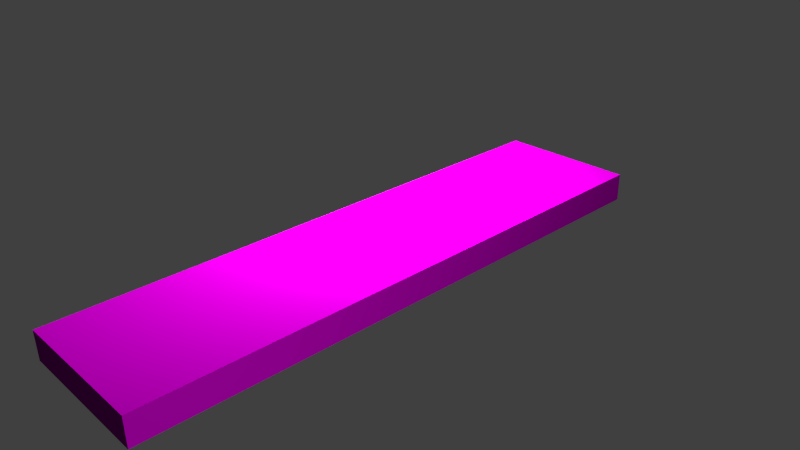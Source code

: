 # Source: test01.blend  (saved by Blender 2.69.0; exported with 4.5.12 LTS)
import bpy
from mathutils import Matrix  # noqa: F401  (used for matrix-valued properties, if any)

bpy.ops.wm.read_factory_settings(use_empty=True)
scene = bpy.context.scene
scene.name = 'Scene'

# ---- collections
col_collection_1 = bpy.data.collections.new('Collection 1'); scene.collection.children.link(col_collection_1)

# ---- images (referenced by path relative to the original .blend; pixels are not part of the script)
import os
ASSET_DIR = os.environ.get("B2B_ASSET_DIR", "")  # directory of the original .blend (textures are referenced by path, not embedded)
HERE = os.path.dirname(os.path.abspath(__file__))  # packed textures are extracted next to this script under _unpacked/

def load_image(name, relpath, width, height, colorspace="sRGB"):
    """Load a texture the original file referenced (path relative to the .blend, or extracted next to this script)."""
    p = next((c for c in (os.path.join(HERE, relpath), os.path.join(ASSET_DIR, relpath)) if relpath and os.path.exists(c)), "")
    if p:
        img = bpy.data.images.load(p, check_existing=True)
        img.name = name
    else:  # same state as the original file: an image datablock whose file is absent (Cycles renders it pink)
        img = bpy.data.images.new(name, width, height)
        img.source = "FILE"
        img.filepath = "//" + (relpath or name)
    img.colorspace_settings.name = colorspace
    return img
img_board_tex_1024_png = load_image('board_tex_1024.png', 'board_tex_1024.png', 1024, 1024, 'sRGB')
img_board_nrm_1024_png = load_image('board_nrm_1024.png', 'board_nrm_1024.png', 1024, 1024, 'sRGB')

# ---- materials (node trees are filled in below, after node groups)
mat_woodtexturematerial = bpy.data.materials.new('woodTextureMaterial')
mat_woodtexturematerial.alpha_threshold = 0.0
mat_woodtexturematerial.roughness = 0.5
mat_woodtexturematerial.line_color = (0.0, 0.0, 0.0, 1.0)

# ---- material node trees
mat_woodtexturematerial.use_nodes = True; mat_woodtexturematerial.node_tree.nodes.clear()
_N = mat_woodtexturematerial.node_tree.nodes; _L = mat_woodtexturematerial.node_tree.links
n0 = _N.new('ShaderNodeOutputMaterial'); n0.name = 'Material Output'; n0.location = (300, 300)
n1 = _N.new('ShaderNodeBsdfDiffuse'); n1.name = 'Diffuse BSDF'; n1.location = (10, 300)
n2 = _N.new('ShaderNodeTexImage'); n2.name = 'Image Texture'; n2.location = (-180, 300)
n2.width = 140
n2.image = img_board_tex_1024_png
n3 = _N.new('ShaderNodeNormalMap'); n3.name = 'Normal Map'; n3.location = (54, 81)
n4 = _N.new('ShaderNodeTexImage'); n4.name = 'Image Texture.001'; n4.location = (-182, 71)
n4.width = 140
n4.image = img_board_nrm_1024_png
_L.new(n1.outputs[0], n0.inputs[0])
_L.new(n2.outputs[0], n1.inputs[0])
_L.new(n4.outputs[0], n3.inputs[1])
_L.new(n3.outputs[0], n1.inputs[2])
n0.is_active_output = True

# ---- world
world_world = bpy.data.worlds.new('World'); scene.world = world_world
world_world.color = (0.05088, 0.05088, 0.05088)
world_world.use_sun_shadow = False
world_world.sun_shadow_jitter_overblur = 0.0
world_world.cycles.sampling_method = 'MANUAL'
world_world.cycles.sample_map_resolution = 256

# ---- cameras
cam_camera = bpy.data.cameras.new('Camera')
cam_camera.clip_end = 100.0
cam_camera.lens = 35.0
cam_camera.sensor_width = 32.0
cam_camera.sensor_height = 18.0
cam_camera.ortho_scale = 7.314
cam_camera.dof.focus_distance = 0.0

# ---- lights
light_point = bpy.data.lights.new('Point', 'POINT')
light_point.transmission_factor = 0.0
light_point.energy = 1000.0
light_point.shadow_buffer_clip_start = 0.5
light_point.shadow_soft_size = 0.1
light_point.shadow_maximum_resolution = 0.006
light_point.use_absolute_resolution = True
light_point.cycles.use_multiple_importance_sampling = False
light_lamp = bpy.data.lights.new('Lamp', 'POINT')
light_lamp.transmission_factor = 0.0
light_lamp.cutoff_distance = 30.0
light_lamp.energy = 1000.0
light_lamp.shadow_buffer_clip_start = 1.001
light_lamp.shadow_soft_size = 0.1
light_lamp.shadow_maximum_resolution = 0.006
light_lamp.use_absolute_resolution = True
light_lamp.cycles.use_multiple_importance_sampling = False

# ---- meshes
me_cube_001 = bpy.data.meshes.new('Cube.001')
me_cube_001.from_pydata([(1.0, 1.0, -0.9762), (1.0, -1.0, -0.9762), (-1.0, -1.0, -0.9762), (-1.0, 1.0, -0.9762), (1.0, 1.0, 1.024), (1.0, -1.0, 1.024), (-1.0, -1.0, 1.024), (-1.0, 1.0, 1.024)], [], [(0, 1, 2, 3), (4, 7, 6, 5), (0, 4, 5, 1), (1, 5, 6, 2), (2, 6, 7, 3), (4, 0, 3, 7)])
_uv = me_cube_001.uv_layers.new(name='UVMap')
_uv.uv.foreach_set('vector', [0.4102, 0.8828, 0.01953, 0.8828, 0.01953, 0.7852, 0.4102, 0.7852, 0.4102, 0.9023, 0.4102, 1.0, 0.01953, 1.0, 0.01953, 0.9023, 0.4102, 0.8828, 0.4102, 0.9023, 0.01953, 0.9023, 0.01953, 0.8828, 0.01953, 0.8828, 0.0, 0.8828, 0.0, 0.7852, 0.01953, 0.7852, 0.01953, 0.7852, 0.01953, 0.7656, 0.4102, 0.7656, 0.4102, 0.7852, 0.4297, 0.8828, 0.4102, 0.8828, 0.4102, 0.7852, 0.4297, 0.7852])
me_cube_001.materials.append(mat_woodtexturematerial)
me_cube_001.use_remesh_preserve_volume = False
me_cube_001.use_remesh_preserve_attributes = False
me_cube_001.use_mirror_vertex_groups = False
me_cube_001.update()

# ---- objects
ob_point = bpy.data.objects.new('Point', light_point)
ob_lamp = bpy.data.objects.new('Lamp', light_lamp)
ob_camera = bpy.data.objects.new('Camera', cam_camera)
ob_wood = bpy.data.objects.new('wood', me_cube_001)

# ---- transforms, parenting, visibility, modifiers, constraints
ob_point.location = (8.071, -3.02, -3.081)
ob_point.lineart.crease_threshold = 0.0
ob_lamp.location = (-0.6359, 1.327, 3.396)
ob_lamp.rotation_euler = (0.6503, 0.05522, 1.866)
ob_lamp.lock_rotations_4d = False
ob_lamp.empty_display_type = 'ARROWS'
ob_lamp.color = (0.0, 0.0, 0.0, 0.0)
ob_lamp.lineart.crease_threshold = 0.0
ob_camera.location = (7.481, -6.508, 5.344)
ob_camera.rotation_euler = (1.109, 0.01082, 0.8149)
ob_camera.lock_rotations_4d = False
ob_camera.empty_display_type = 'ARROWS'
ob_camera.color = (0.0, 0.0, 0.0, 0.0)
ob_camera.display_type = 'WIRE'
ob_camera.lineart.crease_threshold = 0.0
ob_wood.location = (0.0, 0.0, 0.0)
ob_wood.scale = (1.0, 4.0, 0.2)
ob_wood.lock_rotations_4d = False
ob_wood.empty_display_type = 'ARROWS'
ob_wood.lineart.crease_threshold = 0.0

# ---- collection membership
col_collection_1.objects.link(ob_point)
col_collection_1.objects.link(ob_lamp)
col_collection_1.objects.link(ob_camera)
col_collection_1.objects.link(ob_wood)

# ---- scene / render settings (as saved in the file)
scene.camera = ob_camera
scene.frame_start = 1; scene.frame_end = 250; scene.frame_set(1)
scene.render.engine = 'CYCLES'
scene.render.image_settings.compression = 90
scene.render.resolution_percentage = 50
scene.render.dither_intensity = 0.0
scene.cycles.use_denoising = False
scene.cycles.samples = 10
scene.cycles.sampling_pattern = 'TABULATED_SOBOL'
scene.cycles.light_sampling_threshold = 0.0
scene.cycles.use_adaptive_sampling = False
scene.cycles.use_light_tree = False
scene.cycles.blur_glossy = 0.0
scene.cycles.volume_bounces = 1
scene.cycles.pixel_filter_type = 'GAUSSIAN'
scene.cycles.sample_clamp_indirect = 0.0
scene.view_settings.view_transform = 'Standard'
bpy.context.view_layer.update()
